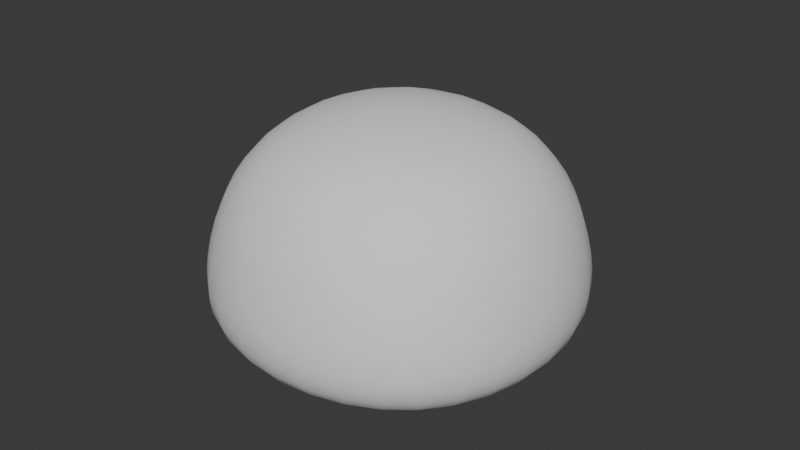 # Source: bun.blend  (saved by Blender 4.0.36; exported with 4.5.12 LTS)
import bpy
from mathutils import Matrix  # noqa: F401  (used for matrix-valued properties, if any)

bpy.ops.wm.read_factory_settings(use_empty=True)
scene = bpy.context.scene
scene.name = 'Scene'

# ---- collections
col_collection = bpy.data.collections.new('Collection'); scene.collection.children.link(col_collection)

# ---- world
world_world = bpy.data.worlds.new('World'); scene.world = world_world
world_world.use_nodes = True; world_world.node_tree.nodes.clear()
_N = world_world.node_tree.nodes; _L = world_world.node_tree.links
n0 = _N.new('ShaderNodeOutputWorld'); n0.name = 'World Output'; n0.location = (300, 300)
n1 = _N.new('ShaderNodeBackground'); n1.name = 'Background'; n1.location = (10, 300)
n1.inputs[0].default_value = (0.05088, 0.05088, 0.05088, 1.0)
_L.new(n1.outputs[0], n0.inputs[0])
n0.is_active_output = True
world_world.color = (0.05088, 0.05088, 0.05088)
world_world.use_sun_shadow = False
world_world.sun_shadow_jitter_overblur = 0.0

# ---- meshes
me_cube_001 = bpy.data.meshes.new('Cube.001')
me_cube_001.from_pydata([(-1.207, -1.207, -1.061), (-0.8608, -0.8608, 0.6707), (-1.207, 1.207, -1.061), (-0.8608, 0.8608, 0.6707), (1.207, -1.207, -1.061), (0.8608, -0.8608, 0.6707), (1.207, 1.207, -1.061), (0.8608, 0.8608, 0.6707), (-1.331, -1.331, -0.3902), (-1.331, 1.331, -0.3902), (1.331, 1.331, -0.3902), (1.331, -1.331, -0.3902)], [], [(8, 1, 3, 9), (9, 3, 7, 10), (10, 7, 5, 11), (11, 5, 1, 8), (2, 6, 4, 0), (7, 3, 1, 5), (4, 11, 8, 0), (6, 10, 11, 4), (2, 9, 10, 6), (0, 8, 9, 2)])
me_cube_001.polygons.foreach_set('use_smooth', [True] * 10)
_uv = me_cube_001.uv_layers.new(name='UVMap')
_uv.uv.foreach_set('vector', [0.4572, 0.0, 0.625, 0.0, 0.625, 0.25, 0.4572, 0.25, 0.4572, 0.25, 0.625, 0.25, 0.625, 0.5, 0.4572, 0.5, 0.4572, 0.5, 0.625, 0.5, 0.625, 0.75, 0.4572, 0.75, 0.4572, 0.75, 0.625, 0.75, 0.625, 1.0, 0.4572, 1.0, 0.125, 0.5, 0.375, 0.5, 0.375, 0.75, 0.125, 0.75, 0.625, 0.5, 0.875, 0.5, 0.875, 0.75, 0.625, 0.75, 0.375, 0.75, 0.4572, 0.75, 0.4572, 1.0, 0.375, 1.0, 0.375, 0.5, 0.4572, 0.5, 0.4572, 0.75, 0.375, 0.75, 0.375, 0.25, 0.4572, 0.25, 0.4572, 0.5, 0.375, 0.5, 0.375, 0.0, 0.4572, 0.0, 0.4572, 0.25, 0.375, 0.25])
me_cube_001.update()

# ---- objects
ob_bun = bpy.data.objects.new('bun', me_cube_001)

# ---- transforms, parenting, visibility, modifiers, constraints
ob_bun.location = (0.0, 0.0, 0.0)
_m = ob_bun.modifiers.new('Subdivision', 'SUBSURF')
_m.levels = 3
_m.render_levels = 3

# ---- collection membership
col_collection.objects.link(ob_bun)

# ---- scene / render settings (as saved in the file)
scene.frame_start = 1; scene.frame_end = 250; scene.frame_set(1)
scene.render.engine = 'BLENDER_EEVEE_NEXT'
scene.cycles.sampling_pattern = 'TABULATED_SOBOL'
bpy.context.view_layer.update()

# ---- added for rendering (the .blend has no active camera and no usable light): camera, sun
cam_auto = bpy.data.cameras.new('AutoCamera')
cam_auto.lens = 50.0
cam_auto.sensor_width = 36.0
cam_auto.clip_end = 1000.0
ob_auto_camera = bpy.data.objects.new('AutoCamera', cam_auto)
scene.collection.objects.link(ob_auto_camera)
ob_auto_camera.location = (3.83498, -4.60198, 2.87274)
ob_auto_camera.rotation_euler = (1.09748, -7.21219e-08, 0.694738)
scene.camera = ob_auto_camera
light_auto_sun = bpy.data.lights.new('AutoSun', 'SUN')
light_auto_sun.energy = 3.0
light_auto_sun.angle = 0.0523599
ob_auto_sun = bpy.data.objects.new('AutoSun', light_auto_sun)
scene.collection.objects.link(ob_auto_sun)
ob_auto_sun.rotation_euler = (0.872665, 0.174533, 0.523599)
bpy.context.view_layer.update()
